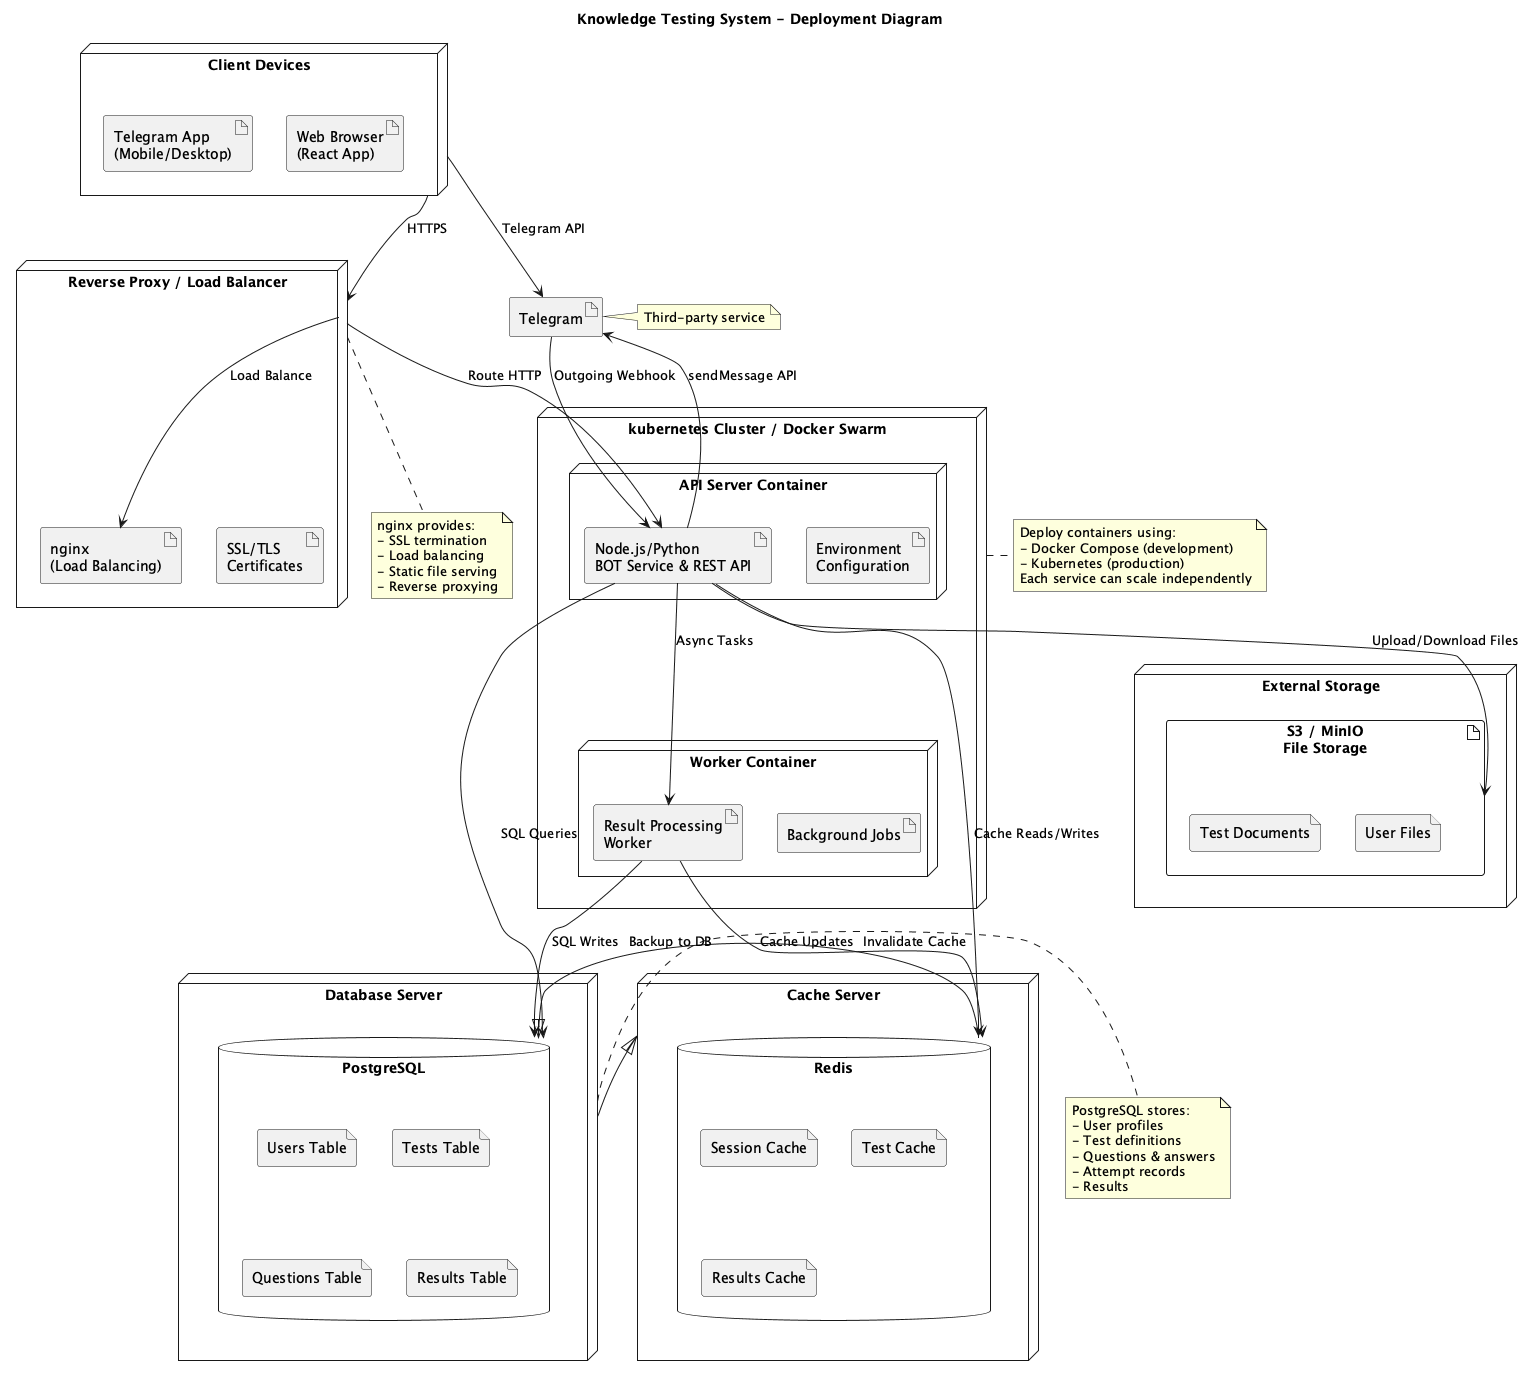

The diagram above was rendered by PlantUML. Its source (embedded in the PNG):
@startuml Telegram-Knowledge-Testing-Deployment

title Knowledge Testing System - Deployment Diagram

artifact "Telegram" as TELEGRAM

note right of TELEGRAM
Third-party service
end note

node "Client Devices" as CLIENT {
    artifact "Telegram App\n(Mobile/Desktop)" as TG_CLIENT
    artifact "Web Browser\n(React App)" as WEB_CLIENT
}

node "kubernetes Cluster / Docker Swarm" as DOCKER_INFRA {

    node "API Server Container" as API_NODE {
        artifact "Node.js/Python\nBOT Service & REST API" as BOT_API
        artifact "Environment\nConfiguration" as ENV_BOT
    }

    node "Worker Container" as WORKER_NODE {
        artifact "Result Processing\nWorker" as WORKER
        artifact "Background Jobs" as BG_JOBS
    }
}

node "Database Server" as DB_SERVER {
    database "PostgreSQL" as PG_DB {
        file "Users Table"
        file "Tests Table"
        file "Questions Table"
        file "Results Table"
    }
}

node "Cache Server" as CACHE_SERVER {
    database "Redis" as CACHE_DB {
        file "Session Cache"
        file "Test Cache"
        file "Results Cache"
    }
}

node "External Storage" as STORAGE {
    artifact "S3 / MinIO\nFile Storage" as S3_STORAGE {
        file "Test Documents"
        file "User Files"
    }
}

node "Reverse Proxy / Load Balancer" as LB {
    artifact "nginx\n(Load Balancing)" as NGINX
    artifact "SSL/TLS\nCertificates" as SSL_CERT
}

CLIENT --> TELEGRAM : "Telegram API"
CLIENT --> LB : "HTTPS"

TELEGRAM --> BOT_API : "Outgoing Webhook"
BOT_API --> TELEGRAM : "sendMessage API"

LB --> BOT_API : "Route HTTP"
LB --> NGINX : "Load Balance"

BOT_API --> PG_DB : "SQL Queries"
BOT_API --> CACHE_DB : "Cache Reads/Writes"
BOT_API --> WORKER : "Async Tasks"

WORKER --> PG_DB : "SQL Writes"
WORKER --> CACHE_DB : "Cache Updates"

BOT_API --> S3_STORAGE : "Upload/Download Files"

DB_SERVER --|> CACHE_SERVER : "Invalidate Cache"

CACHE_DB --|> PG_DB : "Backup to DB"

note right of DOCKER_INFRA
Deploy containers using:
- Docker Compose (development)
- Kubernetes (production)
Each service can scale independently
end note

note bottom of LB
nginx provides:
- SSL termination
- Load balancing
- Static file serving
- Reverse proxying
end note

note right of DB_SERVER
PostgreSQL stores:
- User profiles
- Test definitions
- Questions & answers
- Attempt records
- Results
end note

@enduml